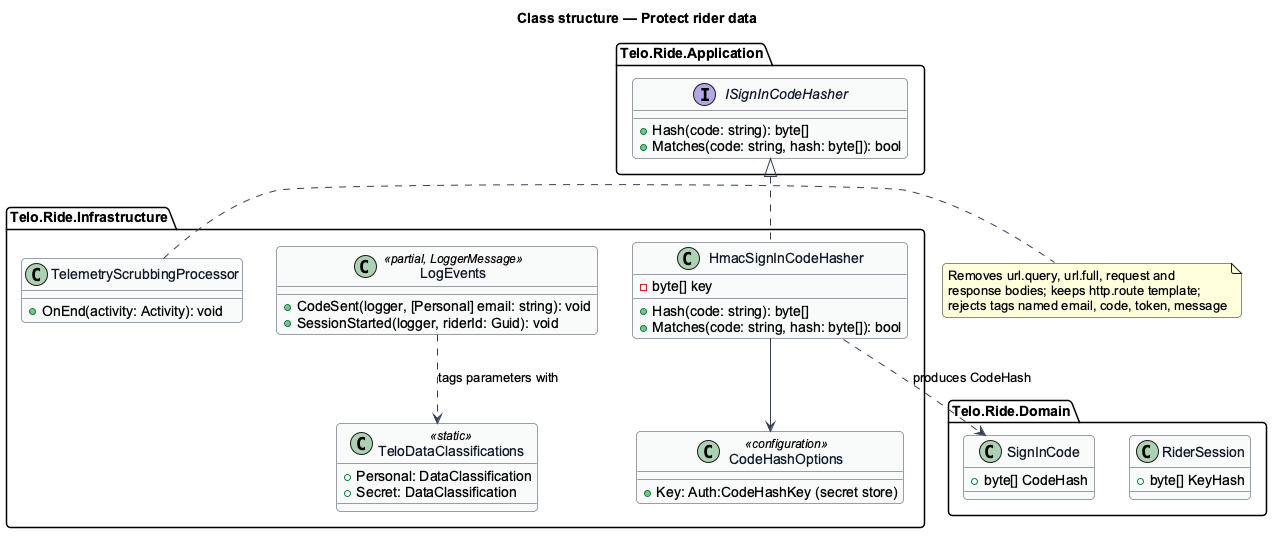

The diagram above was rendered by PlantUML. Its source (embedded in the PNG):
@startuml
set separator none
' --- shared skin header ---
skinparam backgroundColor #FFFFFF
skinparam shadowing false
skinparam roundcorner 8
skinparam defaultFontName Arial
skinparam ArrowColor #344054
skinparam class {
  BorderColor #344054
  FontColor #101828
  BackgroundColor #F9FAFB
}
' --------------------------
title Class structure — Protect rider data
package "Telo.Ride.Application" {
  interface ISignInCodeHasher {
    +Hash(code: string): byte[]
    +Matches(code: string, hash: byte[]): bool
  }
}
package "Telo.Ride.Infrastructure" {
  class HmacSignInCodeHasher {
    -byte[] key
    +Hash(code: string): byte[]
    +Matches(code: string, hash: byte[]): bool
  }
  class CodeHashOptions <<configuration>> {
    +Key: Auth:CodeHashKey (secret store)
  }
  class TelemetryScrubbingProcessor {
    +OnEnd(activity: Activity): void
  }
  class TeloDataClassifications <<static>> {
    +Personal: DataClassification
    +Secret: DataClassification
  }
  class LogEvents <<partial, LoggerMessage>> {
    +CodeSent(logger, [Personal] email: string): void
    +SessionStarted(logger, riderId: Guid): void
  }
}
package "Telo.Ride.Domain" {
  class SignInCode {
    +byte[] CodeHash
  }
  class RiderSession {
    +byte[] KeyHash
  }
}
ISignInCodeHasher <|.. HmacSignInCodeHasher
HmacSignInCodeHasher --> CodeHashOptions
HmacSignInCodeHasher ..> SignInCode : produces CodeHash
LogEvents ..> TeloDataClassifications : tags parameters with
note right of TelemetryScrubbingProcessor
  Removes url.query, url.full, request and
  response bodies; keeps http.route template;
  rejects tags named email, code, token, message
end note
@enduml